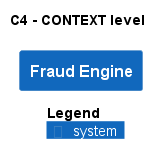

The diagram above was rendered by PlantUML. Its source (embedded in the PNG):
@startuml
!pragma layout smetana
!include ..\..\.c4s\C4_Context.puml

AddElementTag("state:new", $bgColor=green, $fontColor=#ffffff, $borderColor=green, $shadowing="False")
AddElementTag("state:changed", $bgColor=orange, $fontColor=#ffffff, $borderColor=orange, $shadowing="False")
AddElementTag("state:removed", $bgColor=red, $fontColor=#ffffff, $borderColor=red, $shadowing="False")

AddRelTag("state:new", $textColor=green, $lineColor=green)
AddRelTag("state:changed", $textColor=orange, $lineColor=orange)
AddRelTag("state:removed", $textColor=red, $lineColor=red)

SHOW_PERSON_PORTRAIT()
LAYOUT_TOP_DOWN()

skinparam linetype polyline

title C4 - CONTEXT level

System(ECommercePlatform.SoftwareSystems.FraudEngine, "Fraud Engine", "")



SHOW_LEGEND()
@enduml